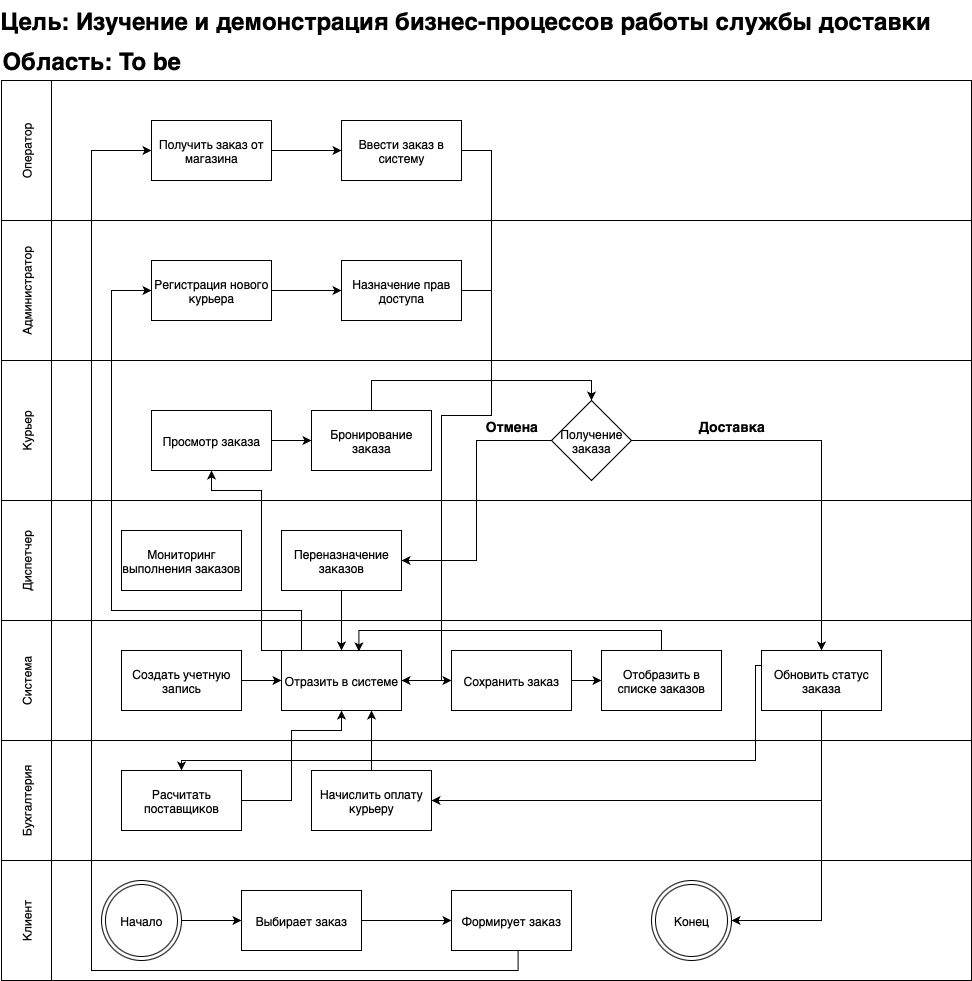

The diagram above was exported from draw.io. Its source (the exported page's mxGraphModel, read from the mxfile embedded in the PNG):
<mxGraphModel dx="2628" dy="2230" grid="1" gridSize="10" guides="1" tooltips="1" connect="1" arrows="1" fold="1" page="1" pageScale="1" pageWidth="827" pageHeight="1169" math="0" shadow="0">
  <root>
    <mxCell id="0" />
    <mxCell id="1" parent="0" />
    <mxCell id="1XknDqLMXK3yLkrzge-K-1" value="" style="rounded=0;whiteSpace=wrap;html=1;" vertex="1" parent="1">
      <mxGeometry y="180" width="970" height="140" as="geometry" />
    </mxCell>
    <mxCell id="1XknDqLMXK3yLkrzge-K-3" value="" style="rounded=0;whiteSpace=wrap;html=1;" vertex="1" parent="1">
      <mxGeometry y="320" width="970" height="140" as="geometry" />
    </mxCell>
    <mxCell id="1XknDqLMXK3yLkrzge-K-4" value="Администратор" style="rounded=0;whiteSpace=wrap;html=1;horizontal=0;" vertex="1" parent="1">
      <mxGeometry y="180" width="50" height="140" as="geometry" />
    </mxCell>
    <mxCell id="1XknDqLMXK3yLkrzge-K-5" value="" style="rounded=0;whiteSpace=wrap;html=1;" vertex="1" parent="1">
      <mxGeometry y="40" width="970" height="140" as="geometry" />
    </mxCell>
    <mxCell id="1XknDqLMXK3yLkrzge-K-6" value="Курьер" style="rounded=0;whiteSpace=wrap;html=1;align=center;horizontal=0;" vertex="1" parent="1">
      <mxGeometry y="320" width="50" height="140" as="geometry" />
    </mxCell>
    <mxCell id="1XknDqLMXK3yLkrzge-K-8" value="" style="rounded=0;whiteSpace=wrap;html=1;" vertex="1" parent="1">
      <mxGeometry x="10" y="460" width="960" height="120" as="geometry" />
    </mxCell>
    <mxCell id="1XknDqLMXK3yLkrzge-K-9" value="Оператор" style="rounded=0;whiteSpace=wrap;html=1;horizontal=0;" vertex="1" parent="1">
      <mxGeometry y="40" width="50" height="140" as="geometry" />
    </mxCell>
    <mxCell id="1XknDqLMXK3yLkrzge-K-10" value="Диспетчер" style="rounded=0;whiteSpace=wrap;html=1;horizontal=0;" vertex="1" parent="1">
      <mxGeometry y="460" width="50" height="120" as="geometry" />
    </mxCell>
    <mxCell id="1XknDqLMXK3yLkrzge-K-11" value="Цель: Изучение и демонстрация бизнес-процессов работы службы доставки" style="text;strokeColor=none;fillColor=none;html=1;fontSize=24;fontStyle=1;verticalAlign=middle;align=center;" vertex="1" parent="1">
      <mxGeometry x="414" y="-40" width="100" height="40" as="geometry" />
    </mxCell>
    <mxCell id="1XknDqLMXK3yLkrzge-K-12" value="Область: To be" style="text;strokeColor=none;fillColor=none;html=1;fontSize=24;fontStyle=1;verticalAlign=middle;align=center;" vertex="1" parent="1">
      <mxGeometry x="40" width="100" height="40" as="geometry" />
    </mxCell>
    <mxCell id="1XknDqLMXK3yLkrzge-K-13" value="" style="rounded=0;whiteSpace=wrap;html=1;" vertex="1" parent="1">
      <mxGeometry y="580" width="970" height="120" as="geometry" />
    </mxCell>
    <mxCell id="1XknDqLMXK3yLkrzge-K-14" value="" style="rounded=0;whiteSpace=wrap;html=1;" vertex="1" parent="1">
      <mxGeometry y="700" width="970" height="120" as="geometry" />
    </mxCell>
    <mxCell id="1XknDqLMXK3yLkrzge-K-15" value="Система" style="rounded=0;whiteSpace=wrap;html=1;horizontal=0;" vertex="1" parent="1">
      <mxGeometry y="580" width="50" height="120" as="geometry" />
    </mxCell>
    <mxCell id="1XknDqLMXK3yLkrzge-K-16" value="Бухгалтерия" style="rounded=0;whiteSpace=wrap;html=1;horizontal=0;" vertex="1" parent="1">
      <mxGeometry y="700" width="50" height="120" as="geometry" />
    </mxCell>
    <mxCell id="1XknDqLMXK3yLkrzge-K-17" value="Регистрация нового курьера" style="rounded=0;whiteSpace=wrap;html=1;" vertex="1" parent="1">
      <mxGeometry x="150" y="220" width="120" height="60" as="geometry" />
    </mxCell>
    <mxCell id="1XknDqLMXK3yLkrzge-K-18" value="Назначение прав доступа" style="rounded=0;whiteSpace=wrap;html=1;" vertex="1" parent="1">
      <mxGeometry x="340" y="220" width="120" height="60" as="geometry" />
    </mxCell>
    <mxCell id="1XknDqLMXK3yLkrzge-K-21" value="" style="endArrow=classic;html=1;rounded=0;entryX=0;entryY=0.5;entryDx=0;entryDy=0;exitX=1;exitY=0.5;exitDx=0;exitDy=0;" edge="1" parent="1" source="1XknDqLMXK3yLkrzge-K-17" target="1XknDqLMXK3yLkrzge-K-18">
      <mxGeometry width="50" height="50" relative="1" as="geometry">
        <mxPoint x="270" y="260" as="sourcePoint" />
        <mxPoint x="320" y="210" as="targetPoint" />
      </mxGeometry>
    </mxCell>
    <mxCell id="1XknDqLMXK3yLkrzge-K-30" style="edgeStyle=orthogonalEdgeStyle;rounded=0;orthogonalLoop=1;jettySize=auto;html=1;entryX=0;entryY=0.5;entryDx=0;entryDy=0;" edge="1" parent="1" source="1XknDqLMXK3yLkrzge-K-22" target="1XknDqLMXK3yLkrzge-K-23">
      <mxGeometry relative="1" as="geometry" />
    </mxCell>
    <mxCell id="1XknDqLMXK3yLkrzge-K-22" value="Создать учетную запись" style="rounded=0;whiteSpace=wrap;html=1;" vertex="1" parent="1">
      <mxGeometry x="120" y="610" width="120" height="60" as="geometry" />
    </mxCell>
    <mxCell id="1XknDqLMXK3yLkrzge-K-65" style="edgeStyle=orthogonalEdgeStyle;rounded=0;orthogonalLoop=1;jettySize=auto;html=1;entryX=0.5;entryY=1;entryDx=0;entryDy=0;" edge="1" parent="1" source="1XknDqLMXK3yLkrzge-K-23" target="1XknDqLMXK3yLkrzge-K-32">
      <mxGeometry relative="1" as="geometry">
        <Array as="points">
          <mxPoint x="260" y="610" />
          <mxPoint x="260" y="450" />
          <mxPoint x="210" y="450" />
        </Array>
      </mxGeometry>
    </mxCell>
    <mxCell id="1XknDqLMXK3yLkrzge-K-66" style="edgeStyle=orthogonalEdgeStyle;rounded=0;orthogonalLoop=1;jettySize=auto;html=1;entryX=0;entryY=0.5;entryDx=0;entryDy=0;" edge="1" parent="1" source="1XknDqLMXK3yLkrzge-K-23" target="1XknDqLMXK3yLkrzge-K-17">
      <mxGeometry relative="1" as="geometry">
        <Array as="points">
          <mxPoint x="300" y="570" />
          <mxPoint x="110" y="570" />
          <mxPoint x="110" y="250" />
        </Array>
      </mxGeometry>
    </mxCell>
    <mxCell id="1XknDqLMXK3yLkrzge-K-76" style="edgeStyle=orthogonalEdgeStyle;rounded=0;orthogonalLoop=1;jettySize=auto;html=1;entryX=0;entryY=0.5;entryDx=0;entryDy=0;" edge="1" parent="1" source="1XknDqLMXK3yLkrzge-K-23" target="1XknDqLMXK3yLkrzge-K-27">
      <mxGeometry relative="1" as="geometry" />
    </mxCell>
    <mxCell id="1XknDqLMXK3yLkrzge-K-23" value="Отразить в системе" style="rounded=0;whiteSpace=wrap;html=1;" vertex="1" parent="1">
      <mxGeometry x="280" y="610" width="120" height="60" as="geometry" />
    </mxCell>
    <mxCell id="1XknDqLMXK3yLkrzge-K-26" style="edgeStyle=orthogonalEdgeStyle;rounded=0;orthogonalLoop=1;jettySize=auto;html=1;entryX=0;entryY=0.5;entryDx=0;entryDy=0;" edge="1" parent="1" source="1XknDqLMXK3yLkrzge-K-24" target="1XknDqLMXK3yLkrzge-K-25">
      <mxGeometry relative="1" as="geometry" />
    </mxCell>
    <mxCell id="1XknDqLMXK3yLkrzge-K-24" value="Получить заказ от магазина" style="rounded=0;whiteSpace=wrap;html=1;" vertex="1" parent="1">
      <mxGeometry x="150" y="80" width="120" height="60" as="geometry" />
    </mxCell>
    <mxCell id="1XknDqLMXK3yLkrzge-K-62" style="edgeStyle=orthogonalEdgeStyle;rounded=0;orthogonalLoop=1;jettySize=auto;html=1;entryX=1;entryY=0.5;entryDx=0;entryDy=0;" edge="1" parent="1" source="1XknDqLMXK3yLkrzge-K-25" target="1XknDqLMXK3yLkrzge-K-23">
      <mxGeometry relative="1" as="geometry">
        <Array as="points">
          <mxPoint x="490" y="110" />
          <mxPoint x="490" y="375" />
          <mxPoint x="440" y="375" />
          <mxPoint x="440" y="640" />
        </Array>
      </mxGeometry>
    </mxCell>
    <mxCell id="1XknDqLMXK3yLkrzge-K-25" value="Ввести заказ в систему" style="rounded=0;whiteSpace=wrap;html=1;" vertex="1" parent="1">
      <mxGeometry x="340" y="80" width="120" height="60" as="geometry" />
    </mxCell>
    <mxCell id="1XknDqLMXK3yLkrzge-K-29" style="edgeStyle=orthogonalEdgeStyle;rounded=0;orthogonalLoop=1;jettySize=auto;html=1;entryX=0;entryY=0.5;entryDx=0;entryDy=0;" edge="1" parent="1" source="1XknDqLMXK3yLkrzge-K-27" target="1XknDqLMXK3yLkrzge-K-28">
      <mxGeometry relative="1" as="geometry" />
    </mxCell>
    <mxCell id="1XknDqLMXK3yLkrzge-K-27" value="Сохранить заказ" style="rounded=0;whiteSpace=wrap;html=1;" vertex="1" parent="1">
      <mxGeometry x="450" y="610" width="120" height="60" as="geometry" />
    </mxCell>
    <mxCell id="1XknDqLMXK3yLkrzge-K-28" value="Отобразить в списке заказов" style="rounded=0;whiteSpace=wrap;html=1;" vertex="1" parent="1">
      <mxGeometry x="600" y="610" width="120" height="60" as="geometry" />
    </mxCell>
    <mxCell id="1XknDqLMXK3yLkrzge-K-74" style="edgeStyle=orthogonalEdgeStyle;rounded=0;orthogonalLoop=1;jettySize=auto;html=1;entryX=0.5;entryY=1;entryDx=0;entryDy=0;" edge="1" parent="1" source="1XknDqLMXK3yLkrzge-K-31" target="1XknDqLMXK3yLkrzge-K-23">
      <mxGeometry relative="1" as="geometry">
        <Array as="points">
          <mxPoint x="290" y="760" />
          <mxPoint x="290" y="690" />
          <mxPoint x="340" y="690" />
        </Array>
      </mxGeometry>
    </mxCell>
    <mxCell id="1XknDqLMXK3yLkrzge-K-31" value="Расчитать поставщиков" style="rounded=0;whiteSpace=wrap;html=1;" vertex="1" parent="1">
      <mxGeometry x="120" y="730" width="120" height="60" as="geometry" />
    </mxCell>
    <mxCell id="1XknDqLMXK3yLkrzge-K-48" style="edgeStyle=orthogonalEdgeStyle;rounded=0;orthogonalLoop=1;jettySize=auto;html=1;" edge="1" parent="1" source="1XknDqLMXK3yLkrzge-K-32" target="1XknDqLMXK3yLkrzge-K-33">
      <mxGeometry relative="1" as="geometry" />
    </mxCell>
    <mxCell id="1XknDqLMXK3yLkrzge-K-32" value="Просмотр заказа" style="rounded=0;whiteSpace=wrap;html=1;" vertex="1" parent="1">
      <mxGeometry x="150" y="370" width="120" height="60" as="geometry" />
    </mxCell>
    <mxCell id="1XknDqLMXK3yLkrzge-K-41" style="edgeStyle=orthogonalEdgeStyle;rounded=0;orthogonalLoop=1;jettySize=auto;html=1;entryX=0.5;entryY=0;entryDx=0;entryDy=0;" edge="1" parent="1" source="1XknDqLMXK3yLkrzge-K-33" target="1XknDqLMXK3yLkrzge-K-35">
      <mxGeometry relative="1" as="geometry">
        <Array as="points">
          <mxPoint x="370" y="340" />
          <mxPoint x="590" y="340" />
        </Array>
      </mxGeometry>
    </mxCell>
    <mxCell id="1XknDqLMXK3yLkrzge-K-33" value="Бронирование заказа" style="rounded=0;whiteSpace=wrap;html=1;" vertex="1" parent="1">
      <mxGeometry x="310" y="370" width="120" height="60" as="geometry" />
    </mxCell>
    <mxCell id="1XknDqLMXK3yLkrzge-K-42" style="edgeStyle=orthogonalEdgeStyle;rounded=0;orthogonalLoop=1;jettySize=auto;html=1;" edge="1" parent="1" source="1XknDqLMXK3yLkrzge-K-35" target="1XknDqLMXK3yLkrzge-K-36">
      <mxGeometry relative="1" as="geometry" />
    </mxCell>
    <mxCell id="1XknDqLMXK3yLkrzge-K-44" style="edgeStyle=orthogonalEdgeStyle;rounded=0;orthogonalLoop=1;jettySize=auto;html=1;entryX=1;entryY=0.5;entryDx=0;entryDy=0;" edge="1" parent="1" source="1XknDqLMXK3yLkrzge-K-35" target="1XknDqLMXK3yLkrzge-K-40">
      <mxGeometry relative="1" as="geometry" />
    </mxCell>
    <mxCell id="1XknDqLMXK3yLkrzge-K-35" value="Получение заказа" style="rhombus;whiteSpace=wrap;html=1;" vertex="1" parent="1">
      <mxGeometry x="550" y="360" width="80" height="80" as="geometry" />
    </mxCell>
    <mxCell id="1XknDqLMXK3yLkrzge-K-38" style="edgeStyle=orthogonalEdgeStyle;rounded=0;orthogonalLoop=1;jettySize=auto;html=1;entryX=0.5;entryY=0;entryDx=0;entryDy=0;exitX=0;exitY=0.5;exitDx=0;exitDy=0;" edge="1" parent="1" source="1XknDqLMXK3yLkrzge-K-36" target="1XknDqLMXK3yLkrzge-K-31">
      <mxGeometry relative="1" as="geometry">
        <mxPoint x="754" y="630" as="sourcePoint" />
        <mxPoint x="174" y="720" as="targetPoint" />
        <Array as="points">
          <mxPoint x="760" y="625" />
          <mxPoint x="754" y="625" />
          <mxPoint x="754" y="720" />
          <mxPoint x="180" y="720" />
        </Array>
      </mxGeometry>
    </mxCell>
    <mxCell id="1XknDqLMXK3yLkrzge-K-50" style="edgeStyle=orthogonalEdgeStyle;rounded=0;orthogonalLoop=1;jettySize=auto;html=1;entryX=1;entryY=0.5;entryDx=0;entryDy=0;" edge="1" parent="1" source="1XknDqLMXK3yLkrzge-K-36" target="1XknDqLMXK3yLkrzge-K-49">
      <mxGeometry relative="1" as="geometry">
        <Array as="points">
          <mxPoint x="820" y="760" />
        </Array>
      </mxGeometry>
    </mxCell>
    <mxCell id="1XknDqLMXK3yLkrzge-K-36" value="Обновить статус заказа" style="rounded=0;whiteSpace=wrap;html=1;" vertex="1" parent="1">
      <mxGeometry x="760" y="610" width="120" height="60" as="geometry" />
    </mxCell>
    <mxCell id="1XknDqLMXK3yLkrzge-K-39" value="Мониторинг выполнения заказов" style="rounded=0;whiteSpace=wrap;html=1;" vertex="1" parent="1">
      <mxGeometry x="120" y="490" width="120" height="60" as="geometry" />
    </mxCell>
    <mxCell id="1XknDqLMXK3yLkrzge-K-47" style="edgeStyle=orthogonalEdgeStyle;rounded=0;orthogonalLoop=1;jettySize=auto;html=1;entryX=0.5;entryY=0;entryDx=0;entryDy=0;" edge="1" parent="1" source="1XknDqLMXK3yLkrzge-K-40" target="1XknDqLMXK3yLkrzge-K-23">
      <mxGeometry relative="1" as="geometry" />
    </mxCell>
    <mxCell id="1XknDqLMXK3yLkrzge-K-40" value="Переназначение заказов" style="rounded=0;whiteSpace=wrap;html=1;" vertex="1" parent="1">
      <mxGeometry x="280" y="490" width="120" height="60" as="geometry" />
    </mxCell>
    <mxCell id="1XknDqLMXK3yLkrzge-K-43" value="Доставка" style="text;strokeColor=none;fillColor=none;html=1;fontSize=14;fontStyle=1;verticalAlign=middle;align=center;" vertex="1" parent="1">
      <mxGeometry x="690" y="370" width="80" height="30" as="geometry" />
    </mxCell>
    <mxCell id="1XknDqLMXK3yLkrzge-K-46" value="Отмена" style="text;strokeColor=none;fillColor=none;html=1;fontSize=14;fontStyle=1;verticalAlign=middle;align=center;" vertex="1" parent="1">
      <mxGeometry x="470" y="370" width="80" height="30" as="geometry" />
    </mxCell>
    <mxCell id="1XknDqLMXK3yLkrzge-K-75" style="edgeStyle=orthogonalEdgeStyle;rounded=0;orthogonalLoop=1;jettySize=auto;html=1;entryX=0.75;entryY=1;entryDx=0;entryDy=0;" edge="1" parent="1" source="1XknDqLMXK3yLkrzge-K-49" target="1XknDqLMXK3yLkrzge-K-23">
      <mxGeometry relative="1" as="geometry" />
    </mxCell>
    <mxCell id="1XknDqLMXK3yLkrzge-K-49" value="Начислить оплату курьеру" style="rounded=0;whiteSpace=wrap;html=1;" vertex="1" parent="1">
      <mxGeometry x="310" y="730" width="120" height="60" as="geometry" />
    </mxCell>
    <mxCell id="1XknDqLMXK3yLkrzge-K-52" value="" style="rounded=0;whiteSpace=wrap;html=1;" vertex="1" parent="1">
      <mxGeometry y="820" width="970" height="120" as="geometry" />
    </mxCell>
    <mxCell id="1XknDqLMXK3yLkrzge-K-53" value="Клиент" style="rounded=0;whiteSpace=wrap;html=1;horizontal=0;" vertex="1" parent="1">
      <mxGeometry y="820" width="50" height="120" as="geometry" />
    </mxCell>
    <mxCell id="1XknDqLMXK3yLkrzge-K-56" style="edgeStyle=orthogonalEdgeStyle;rounded=0;orthogonalLoop=1;jettySize=auto;html=1;entryX=0;entryY=0.5;entryDx=0;entryDy=0;" edge="1" parent="1" source="1XknDqLMXK3yLkrzge-K-54" target="1XknDqLMXK3yLkrzge-K-55">
      <mxGeometry relative="1" as="geometry" />
    </mxCell>
    <mxCell id="1XknDqLMXK3yLkrzge-K-54" value="Начало" style="ellipse;shape=doubleEllipse;whiteSpace=wrap;html=1;aspect=fixed;" vertex="1" parent="1">
      <mxGeometry x="100" y="840" width="80" height="80" as="geometry" />
    </mxCell>
    <mxCell id="1XknDqLMXK3yLkrzge-K-58" style="edgeStyle=orthogonalEdgeStyle;rounded=0;orthogonalLoop=1;jettySize=auto;html=1;entryX=0;entryY=0.5;entryDx=0;entryDy=0;" edge="1" parent="1" source="1XknDqLMXK3yLkrzge-K-55" target="1XknDqLMXK3yLkrzge-K-57">
      <mxGeometry relative="1" as="geometry" />
    </mxCell>
    <mxCell id="1XknDqLMXK3yLkrzge-K-55" value="Выбирает заказ" style="rounded=0;whiteSpace=wrap;html=1;" vertex="1" parent="1">
      <mxGeometry x="240" y="850" width="120" height="60" as="geometry" />
    </mxCell>
    <mxCell id="1XknDqLMXK3yLkrzge-K-61" style="edgeStyle=orthogonalEdgeStyle;rounded=0;orthogonalLoop=1;jettySize=auto;html=1;entryX=0;entryY=0.5;entryDx=0;entryDy=0;exitX=0.555;exitY=0.985;exitDx=0;exitDy=0;exitPerimeter=0;" edge="1" parent="1">
      <mxGeometry relative="1" as="geometry">
        <mxPoint x="516.5999999999999" y="859.1000000000004" as="sourcePoint" />
        <mxPoint x="150" y="110" as="targetPoint" />
        <Array as="points">
          <mxPoint x="517" y="930" />
          <mxPoint x="90" y="930" />
          <mxPoint x="90" y="110" />
        </Array>
      </mxGeometry>
    </mxCell>
    <mxCell id="1XknDqLMXK3yLkrzge-K-57" value="Формирует заказ" style="rounded=0;whiteSpace=wrap;html=1;" vertex="1" parent="1">
      <mxGeometry x="450" y="850" width="120" height="60" as="geometry" />
    </mxCell>
    <mxCell id="1XknDqLMXK3yLkrzge-K-64" value="" style="endArrow=none;html=1;rounded=0;" edge="1" parent="1" source="1XknDqLMXK3yLkrzge-K-18">
      <mxGeometry width="50" height="50" relative="1" as="geometry">
        <mxPoint x="460" y="300" as="sourcePoint" />
        <mxPoint x="490" y="250" as="targetPoint" />
      </mxGeometry>
    </mxCell>
    <mxCell id="1XknDqLMXK3yLkrzge-K-72" style="edgeStyle=orthogonalEdgeStyle;rounded=0;orthogonalLoop=1;jettySize=auto;html=1;entryX=1;entryY=0.5;entryDx=0;entryDy=0;exitX=0.5;exitY=1;exitDx=0;exitDy=0;" edge="1" parent="1" source="1XknDqLMXK3yLkrzge-K-36" target="1XknDqLMXK3yLkrzge-K-68">
      <mxGeometry relative="1" as="geometry">
        <mxPoint x="1210" y="730" as="targetPoint" />
        <mxPoint x="1120" y="939.9999999999995" as="sourcePoint" />
      </mxGeometry>
    </mxCell>
    <mxCell id="1XknDqLMXK3yLkrzge-K-68" value="Конец" style="ellipse;shape=doubleEllipse;whiteSpace=wrap;html=1;aspect=fixed;" vertex="1" parent="1">
      <mxGeometry x="650" y="840" width="80" height="80" as="geometry" />
    </mxCell>
    <mxCell id="1XknDqLMXK3yLkrzge-K-77" style="edgeStyle=orthogonalEdgeStyle;rounded=0;orthogonalLoop=1;jettySize=auto;html=1;entryX=0.645;entryY=0.015;entryDx=0;entryDy=0;entryPerimeter=0;" edge="1" parent="1" source="1XknDqLMXK3yLkrzge-K-28" target="1XknDqLMXK3yLkrzge-K-23">
      <mxGeometry relative="1" as="geometry">
        <Array as="points">
          <mxPoint x="660" y="590" />
          <mxPoint x="357" y="590" />
        </Array>
      </mxGeometry>
    </mxCell>
  </root>
</mxGraphModel>